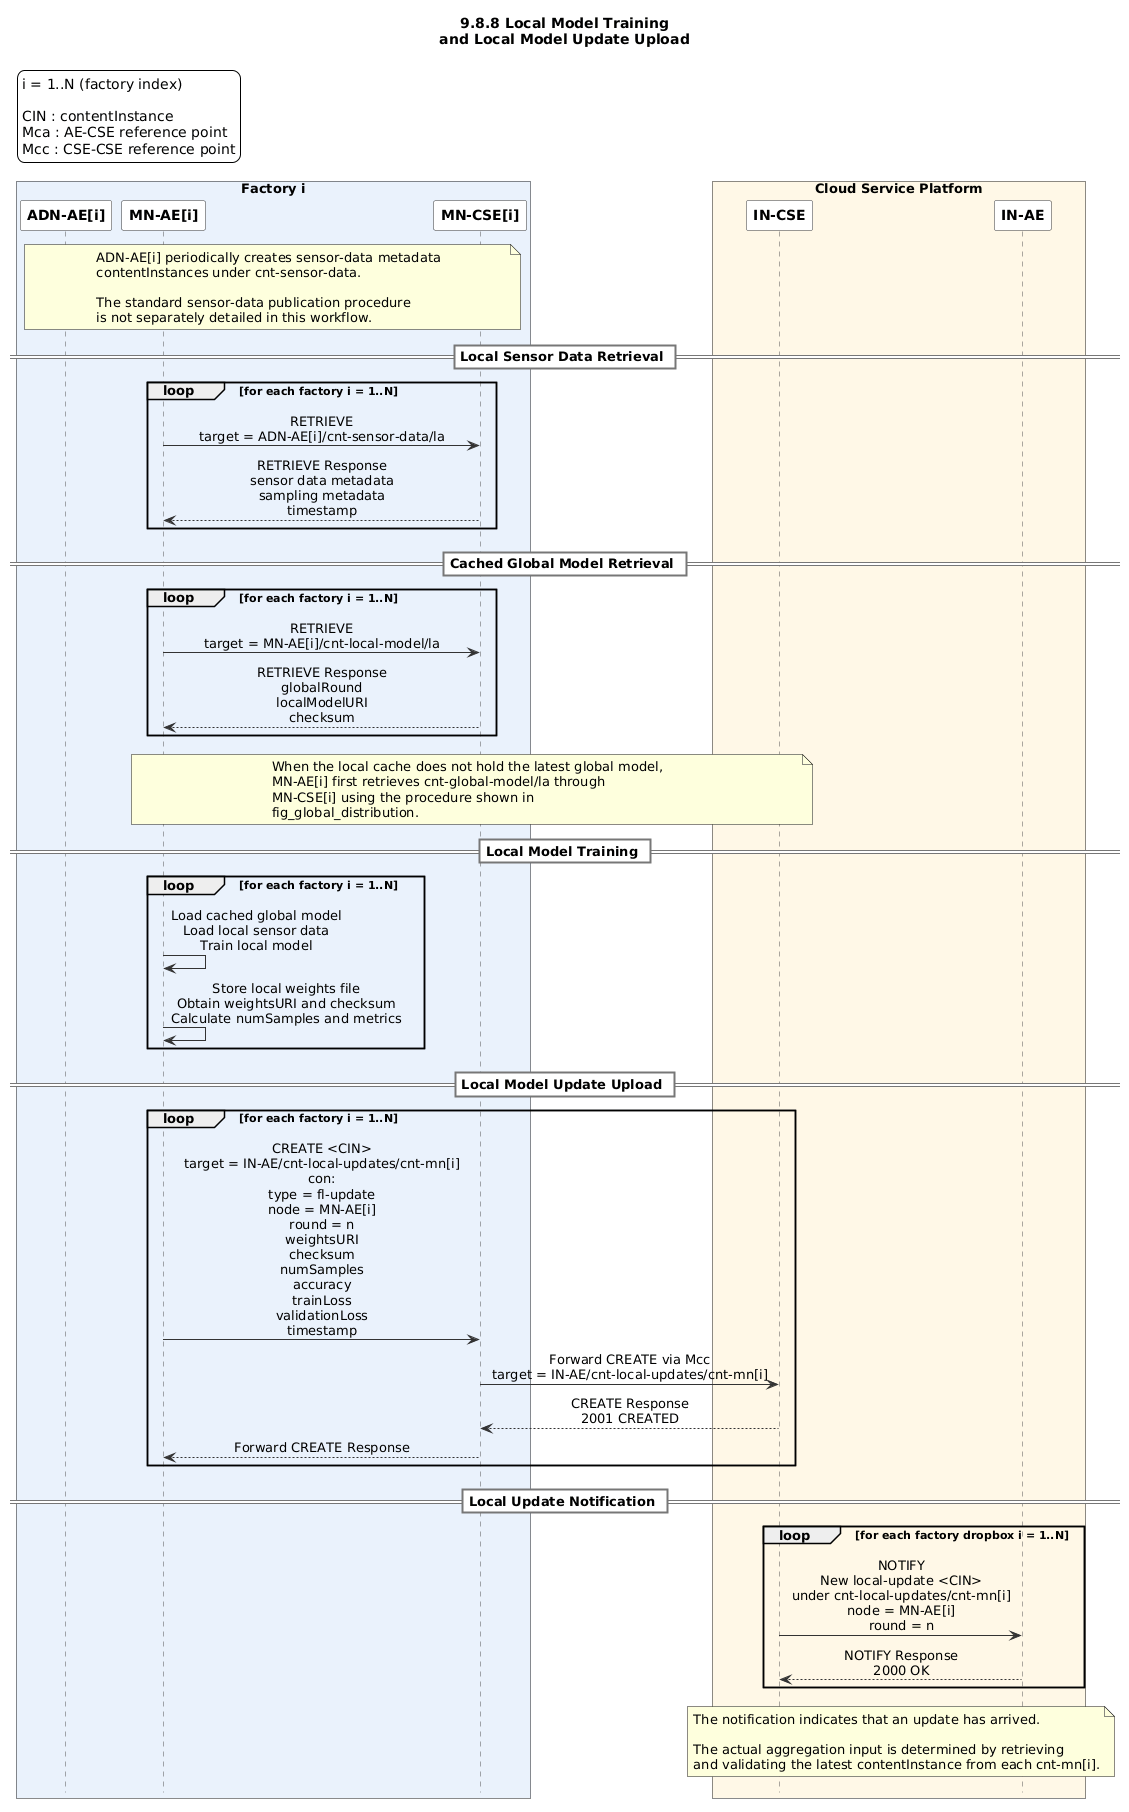

The diagram above was rendered by PlantUML. Its source (embedded in the PNG):
@startuml
title 9.8.8 Local Model Training\nand Local Model Update Upload

hide footbox

skinparam backgroundColor white
skinparam shadowing false
skinparam defaultFontName Arial
skinparam sequenceMessageAlign center

skinparam sequence {
    ArrowColor #333333
    LifeLineBorderColor #555555
    LifeLineBackgroundColor white
    ParticipantBorderColor #333333
    ParticipantBackgroundColor white
    ParticipantFontStyle bold
    DividerBorderColor #777777
    DividerBackgroundColor white
    DividerFontStyle bold
    NoteBorderColor #777777
    NoteBackgroundColor #FFFDF5
}

legend top left
  i = 1..N (factory index)

  CIN : contentInstance
  Mca : AE-CSE reference point
  Mcc : CSE-CSE reference point
endlegend

box "Factory i" #EAF2FC
participant "ADN-AE[i]" as ADN
participant "MN-AE[i]" as MNAE
participant "MN-CSE[i]" as MNCSE
end box

box "Cloud Service Platform" #FFF8E7
participant "IN-CSE" as INCSE
participant "IN-AE" as INAE
end box


note over ADN, MNCSE
ADN-AE[i] periodically creates sensor-data metadata
contentInstances under cnt-sensor-data.

The standard sensor-data publication procedure
is not separately detailed in this workflow.
end note


== Local Sensor Data Retrieval ==

loop for each factory i = 1..N
    MNAE -> MNCSE : RETRIEVE\ntarget = ADN-AE[i]/cnt-sensor-data/la

    MNCSE --> MNAE : RETRIEVE Response\nsensor data metadata\nsampling metadata\ntimestamp
end


== Cached Global Model Retrieval ==

loop for each factory i = 1..N
    MNAE -> MNCSE : RETRIEVE\ntarget = MN-AE[i]/cnt-local-model/la

    MNCSE --> MNAE : RETRIEVE Response\nglobalRound\nlocalModelURI\nchecksum
end

note over MNAE, INCSE
When the local cache does not hold the latest global model,
MN-AE[i] first retrieves cnt-global-model/la through
MN-CSE[i] using the procedure shown in
fig_global_distribution.
end note


== Local Model Training ==

loop for each factory i = 1..N
    MNAE -> MNAE : Load cached global model\nLoad local sensor data\nTrain local model

    MNAE -> MNAE : Store local weights file\nObtain weightsURI and checksum\nCalculate numSamples and metrics
end


== Local Model Update Upload ==

loop for each factory i = 1..N
    MNAE -> MNCSE : CREATE <CIN>\ntarget = IN-AE/cnt-local-updates/cnt-mn[i]\ncon:\ntype = fl-update\nnode = MN-AE[i]\nround = n\nweightsURI\nchecksum\nnumSamples\naccuracy\ntrainLoss\nvalidationLoss\ntimestamp

    MNCSE -> INCSE : Forward CREATE via Mcc\ntarget = IN-AE/cnt-local-updates/cnt-mn[i]

    INCSE --> MNCSE : CREATE Response\n2001 CREATED
    MNCSE --> MNAE : Forward CREATE Response
end


== Local Update Notification ==

loop for each factory dropbox i = 1..N
    INCSE -> INAE : NOTIFY\nNew local-update <CIN>\nunder cnt-local-updates/cnt-mn[i]\nnode = MN-AE[i]\nround = n

    INAE --> INCSE : NOTIFY Response\n2000 OK
end

note over INCSE, INAE
The notification indicates that an update has arrived.

The actual aggregation input is determined by retrieving
and validating the latest contentInstance from each cnt-mn[i].
end note
@enduml